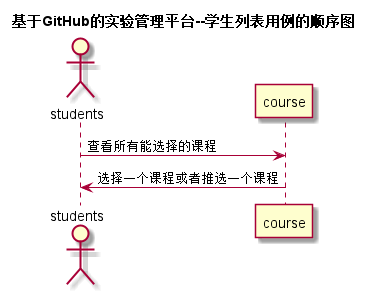

The diagram above was rendered by PlantUML. Its source (embedded in the PNG):
@startuml
title 基于GitHub的实验管理平台--学生列表用例的顺序图
actor students
students -> course: 查看所有能选择的课程
course ->students:选择一个课程或者推选一个课程

@enduml